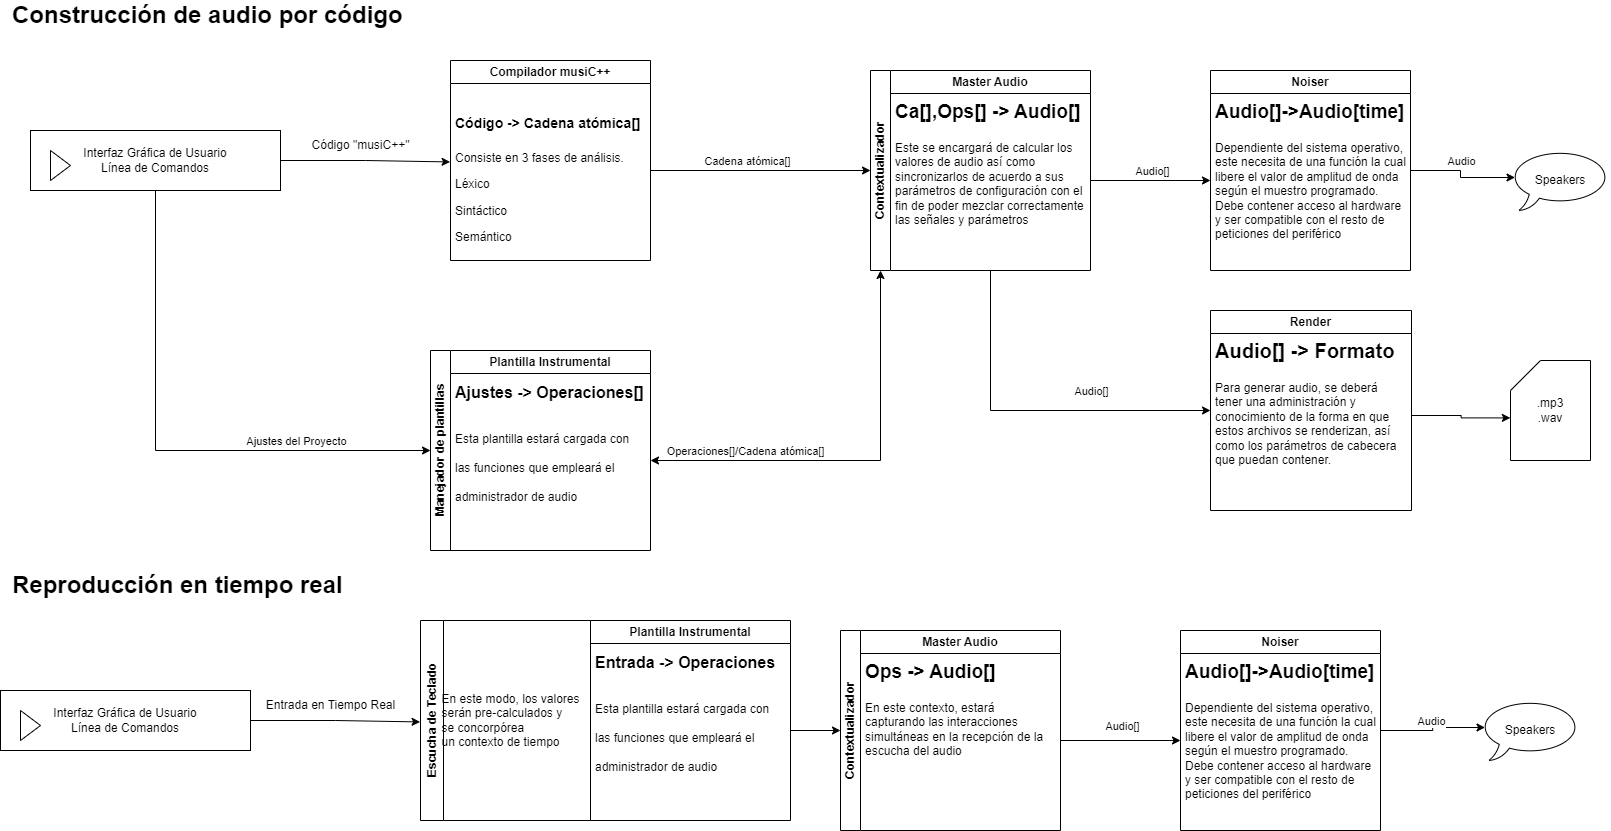

The diagram above was exported from draw.io. Its source (the exported page's mxGraphModel, read from the mxfile embedded in the PNG):
<mxGraphModel dx="2018" dy="1146" grid="1" gridSize="10" guides="1" tooltips="1" connect="1" arrows="1" fold="1" page="1" pageScale="1" pageWidth="1654" pageHeight="1169" math="0" shadow="0">
  <root>
    <mxCell id="0" />
    <mxCell id="1" parent="0" />
    <mxCell id="SXjZs9mQqCt03CzV64ax-4" style="edgeStyle=orthogonalEdgeStyle;rounded=0;orthogonalLoop=1;jettySize=auto;html=1;entryX=-0.002;entryY=0.384;entryDx=0;entryDy=0;entryPerimeter=0;" edge="1" parent="1" source="RooG3CQJPoZDVGUP1IlU-1" target="SXjZs9mQqCt03CzV64ax-3">
      <mxGeometry relative="1" as="geometry">
        <mxPoint x="430" y="240" as="targetPoint" />
      </mxGeometry>
    </mxCell>
    <mxCell id="SXjZs9mQqCt03CzV64ax-7" style="edgeStyle=orthogonalEdgeStyle;rounded=0;orthogonalLoop=1;jettySize=auto;html=1;entryX=0;entryY=0.5;entryDx=0;entryDy=0;" edge="1" parent="1" source="RooG3CQJPoZDVGUP1IlU-1" target="SXjZs9mQqCt03CzV64ax-9">
      <mxGeometry relative="1" as="geometry">
        <mxPoint x="340" y="510" as="targetPoint" />
        <Array as="points">
          <mxPoint x="155" y="530" />
        </Array>
      </mxGeometry>
    </mxCell>
    <mxCell id="SXjZs9mQqCt03CzV64ax-8" value="Ajustes del Proyecto" style="edgeLabel;html=1;align=center;verticalAlign=middle;resizable=0;points=[];" vertex="1" connectable="0" parent="SXjZs9mQqCt03CzV64ax-7">
      <mxGeometry x="0.5387" y="-2" relative="1" as="geometry">
        <mxPoint x="-12" y="-12" as="offset" />
      </mxGeometry>
    </mxCell>
    <mxCell id="RooG3CQJPoZDVGUP1IlU-1" value="Interfaz Gráfica de Usuario&lt;br&gt;Línea de Comandos" style="html=1;whiteSpace=wrap;container=1;recursiveResize=0;collapsible=0;" parent="1" vertex="1">
      <mxGeometry x="30" y="210" width="250" height="60" as="geometry" />
    </mxCell>
    <mxCell id="RooG3CQJPoZDVGUP1IlU-2" value="" style="triangle;html=1;whiteSpace=wrap;" parent="RooG3CQJPoZDVGUP1IlU-1" vertex="1">
      <mxGeometry x="20" y="20" width="20" height="30" as="geometry" />
    </mxCell>
    <mxCell id="SXjZs9mQqCt03CzV64ax-2" value="Compilador musiC++" style="swimlane;whiteSpace=wrap;html=1;" vertex="1" parent="1">
      <mxGeometry x="450" y="140" width="200" height="200" as="geometry">
        <mxRectangle x="440" y="-30" width="160" height="30" as="alternateBounds" />
      </mxGeometry>
    </mxCell>
    <mxCell id="SXjZs9mQqCt03CzV64ax-12" style="edgeStyle=orthogonalEdgeStyle;rounded=0;orthogonalLoop=1;jettySize=auto;html=1;entryX=0;entryY=0.5;entryDx=0;entryDy=0;" edge="1" parent="SXjZs9mQqCt03CzV64ax-2" target="SXjZs9mQqCt03CzV64ax-16">
      <mxGeometry relative="1" as="geometry">
        <mxPoint x="350" y="110" as="targetPoint" />
        <mxPoint x="200" y="110" as="sourcePoint" />
      </mxGeometry>
    </mxCell>
    <mxCell id="SXjZs9mQqCt03CzV64ax-13" value="Cadena atómica[]" style="edgeLabel;html=1;align=center;verticalAlign=middle;resizable=0;points=[];" vertex="1" connectable="0" parent="SXjZs9mQqCt03CzV64ax-12">
      <mxGeometry x="-0.256" y="-4" relative="1" as="geometry">
        <mxPoint x="14" y="-14" as="offset" />
      </mxGeometry>
    </mxCell>
    <mxCell id="SXjZs9mQqCt03CzV64ax-3" value="&lt;h1&gt;&lt;font style=&quot;font-size: 14px;&quot;&gt;Código -&amp;gt; Cadena atómica[]&lt;/font&gt;&lt;/h1&gt;&lt;p&gt;Consiste en 3 fases de análisis.&lt;/p&gt;&lt;p&gt;Léxico&lt;/p&gt;&lt;p&gt;Sintáctico&lt;/p&gt;&lt;p&gt;Semántico&lt;/p&gt;" style="text;html=1;strokeColor=none;fillColor=none;spacing=5;spacingTop=-20;whiteSpace=wrap;overflow=hidden;rounded=0;" vertex="1" parent="SXjZs9mQqCt03CzV64ax-2">
      <mxGeometry y="40" width="200" height="160" as="geometry" />
    </mxCell>
    <mxCell id="SXjZs9mQqCt03CzV64ax-5" value="Código &quot;musiC++&quot;" style="text;html=1;align=center;verticalAlign=middle;resizable=0;points=[];autosize=1;strokeColor=none;fillColor=none;" vertex="1" parent="1">
      <mxGeometry x="300" y="210" width="120" height="30" as="geometry" />
    </mxCell>
    <mxCell id="SXjZs9mQqCt03CzV64ax-9" value="Manejador de plantillas" style="swimlane;horizontal=0;whiteSpace=wrap;html=1;" vertex="1" parent="1">
      <mxGeometry x="430" y="430" width="20" height="200" as="geometry">
        <mxRectangle x="330" y="260" width="40" height="150" as="alternateBounds" />
      </mxGeometry>
    </mxCell>
    <mxCell id="SXjZs9mQqCt03CzV64ax-6" value="Plantilla Instrumental" style="swimlane;whiteSpace=wrap;html=1;" vertex="1" parent="1">
      <mxGeometry x="450" y="430" width="200" height="200" as="geometry" />
    </mxCell>
    <mxCell id="SXjZs9mQqCt03CzV64ax-10" value="&lt;h1&gt;&lt;span style=&quot;background-color: initial;&quot;&gt;&lt;font style=&quot;font-size: 16px;&quot;&gt;Ajustes -&amp;gt; Operaciones[]&lt;/font&gt;&lt;/span&gt;&lt;/h1&gt;&lt;h1&gt;&lt;span style=&quot;background-color: initial; font-size: 12px; font-weight: normal;&quot;&gt;Esta plantilla estará cargada con las funciones que empleará el administrador de audio&lt;/span&gt;&lt;br&gt;&lt;/h1&gt;" style="text;html=1;strokeColor=none;fillColor=none;spacing=5;spacingTop=-20;whiteSpace=wrap;overflow=hidden;rounded=0;" vertex="1" parent="SXjZs9mQqCt03CzV64ax-6">
      <mxGeometry y="20" width="200" height="180" as="geometry" />
    </mxCell>
    <mxCell id="SXjZs9mQqCt03CzV64ax-11" value="Master Audio" style="swimlane;whiteSpace=wrap;html=1;" vertex="1" parent="1">
      <mxGeometry x="890" y="150" width="200" height="200" as="geometry">
        <mxRectangle x="790" y="-30" width="120" height="30" as="alternateBounds" />
      </mxGeometry>
    </mxCell>
    <mxCell id="SXjZs9mQqCt03CzV64ax-24" style="edgeStyle=orthogonalEdgeStyle;rounded=0;orthogonalLoop=1;jettySize=auto;html=1;" edge="1" parent="SXjZs9mQqCt03CzV64ax-11" source="SXjZs9mQqCt03CzV64ax-17">
      <mxGeometry relative="1" as="geometry">
        <mxPoint x="320" y="110" as="targetPoint" />
      </mxGeometry>
    </mxCell>
    <mxCell id="SXjZs9mQqCt03CzV64ax-28" value="Audio[]" style="edgeLabel;html=1;align=center;verticalAlign=middle;resizable=0;points=[];" vertex="1" connectable="0" parent="SXjZs9mQqCt03CzV64ax-24">
      <mxGeometry x="-0.3088" y="3" relative="1" as="geometry">
        <mxPoint x="19" y="-7" as="offset" />
      </mxGeometry>
    </mxCell>
    <mxCell id="SXjZs9mQqCt03CzV64ax-17" value="&lt;h1&gt;&lt;font style=&quot;font-size: 19px;&quot;&gt;Ca[],Ops[] -&amp;gt; Audio[]&lt;/font&gt;&lt;/h1&gt;&lt;p&gt;Este se encargará de calcular los valores de audio así como sincronizarlos de acuerdo a sus parámetros de configuración con el fin de poder mezclar correctamente las señales y parámetros&lt;/p&gt;" style="text;html=1;strokeColor=none;fillColor=none;spacing=5;spacingTop=-20;whiteSpace=wrap;overflow=hidden;rounded=0;" vertex="1" parent="SXjZs9mQqCt03CzV64ax-11">
      <mxGeometry y="20" width="200" height="180" as="geometry" />
    </mxCell>
    <mxCell id="SXjZs9mQqCt03CzV64ax-15" value="" style="endArrow=classic;startArrow=classic;html=1;rounded=0;entryX=0.5;entryY=1;entryDx=0;entryDy=0;exitX=1;exitY=0.5;exitDx=0;exitDy=0;" edge="1" parent="1" source="SXjZs9mQqCt03CzV64ax-10" target="SXjZs9mQqCt03CzV64ax-16">
      <mxGeometry width="50" height="50" relative="1" as="geometry">
        <mxPoint x="730" y="470" as="sourcePoint" />
        <mxPoint x="780" y="420" as="targetPoint" />
        <Array as="points">
          <mxPoint x="880" y="540" />
        </Array>
      </mxGeometry>
    </mxCell>
    <mxCell id="SXjZs9mQqCt03CzV64ax-18" value="Operaciones[]/Cadena atómica[]" style="edgeLabel;html=1;align=center;verticalAlign=middle;resizable=0;points=[];" vertex="1" connectable="0" parent="SXjZs9mQqCt03CzV64ax-15">
      <mxGeometry x="-0.5571" y="2" relative="1" as="geometry">
        <mxPoint y="-8" as="offset" />
      </mxGeometry>
    </mxCell>
    <mxCell id="SXjZs9mQqCt03CzV64ax-16" value="Contextualizador" style="swimlane;horizontal=0;whiteSpace=wrap;html=1;" vertex="1" parent="1">
      <mxGeometry x="870" y="150" width="20" height="200" as="geometry" />
    </mxCell>
    <mxCell id="SXjZs9mQqCt03CzV64ax-26" style="edgeStyle=orthogonalEdgeStyle;rounded=0;orthogonalLoop=1;jettySize=auto;html=1;entryX=0.045;entryY=0.45;entryDx=0;entryDy=0;entryPerimeter=0;" edge="1" parent="1" source="SXjZs9mQqCt03CzV64ax-19" target="SXjZs9mQqCt03CzV64ax-25">
      <mxGeometry relative="1" as="geometry" />
    </mxCell>
    <mxCell id="SXjZs9mQqCt03CzV64ax-29" value="Audio" style="edgeLabel;html=1;align=center;verticalAlign=middle;resizable=0;points=[];" vertex="1" connectable="0" parent="SXjZs9mQqCt03CzV64ax-26">
      <mxGeometry x="-0.3409" y="-4" relative="1" as="geometry">
        <mxPoint x="14" y="-14" as="offset" />
      </mxGeometry>
    </mxCell>
    <mxCell id="SXjZs9mQqCt03CzV64ax-19" value="Noiser" style="swimlane;whiteSpace=wrap;html=1;" vertex="1" parent="1">
      <mxGeometry x="1210" y="150" width="200" height="200" as="geometry" />
    </mxCell>
    <mxCell id="SXjZs9mQqCt03CzV64ax-25" value="Speakers" style="whiteSpace=wrap;html=1;shape=mxgraph.basic.oval_callout" vertex="1" parent="1">
      <mxGeometry x="1510" y="230" width="100" height="60" as="geometry" />
    </mxCell>
    <mxCell id="SXjZs9mQqCt03CzV64ax-27" value="&lt;h1&gt;&lt;font style=&quot;font-size: 19px;&quot;&gt;Audio[]-&amp;gt;Audio[time]&lt;/font&gt;&lt;/h1&gt;&lt;p&gt;Dependiente del sistema operativo, este necesita de una función la cual libere el valor de amplitud de onda según el muestro programado. Debe contener acceso al hardware y ser compatible con el resto de peticiones del periférico&lt;/p&gt;" style="text;html=1;strokeColor=none;fillColor=none;spacing=5;spacingTop=-20;whiteSpace=wrap;overflow=hidden;rounded=0;" vertex="1" parent="1">
      <mxGeometry x="1210" y="170" width="200" height="180" as="geometry" />
    </mxCell>
    <mxCell id="SXjZs9mQqCt03CzV64ax-30" style="edgeStyle=orthogonalEdgeStyle;rounded=0;orthogonalLoop=1;jettySize=auto;html=1;entryX=-0.002;entryY=0.384;entryDx=0;entryDy=0;entryPerimeter=0;" edge="1" parent="1" source="SXjZs9mQqCt03CzV64ax-33">
      <mxGeometry relative="1" as="geometry">
        <mxPoint x="419.60000000000036" y="801.44" as="targetPoint" />
      </mxGeometry>
    </mxCell>
    <mxCell id="SXjZs9mQqCt03CzV64ax-33" value="Interfaz Gráfica de Usuario&lt;br&gt;Línea de Comandos" style="html=1;whiteSpace=wrap;container=1;recursiveResize=0;collapsible=0;" vertex="1" parent="1">
      <mxGeometry y="770" width="250" height="60" as="geometry" />
    </mxCell>
    <mxCell id="SXjZs9mQqCt03CzV64ax-34" value="" style="triangle;html=1;whiteSpace=wrap;" vertex="1" parent="SXjZs9mQqCt03CzV64ax-33">
      <mxGeometry x="20" y="20" width="20" height="30" as="geometry" />
    </mxCell>
    <mxCell id="SXjZs9mQqCt03CzV64ax-39" value="Entrada en Tiempo Real" style="text;html=1;align=center;verticalAlign=middle;resizable=0;points=[];autosize=1;strokeColor=none;fillColor=none;" vertex="1" parent="1">
      <mxGeometry x="255" y="770" width="150" height="30" as="geometry" />
    </mxCell>
    <mxCell id="SXjZs9mQqCt03CzV64ax-41" value="Plantilla Instrumental" style="swimlane;whiteSpace=wrap;html=1;" vertex="1" parent="1">
      <mxGeometry x="590" y="700" width="200" height="200" as="geometry" />
    </mxCell>
    <mxCell id="SXjZs9mQqCt03CzV64ax-42" value="&lt;h1&gt;&lt;span style=&quot;background-color: initial;&quot;&gt;&lt;font style=&quot;font-size: 16px;&quot;&gt;Entrada -&amp;gt; Operaciones&lt;/font&gt;&lt;/span&gt;&lt;/h1&gt;&lt;h1&gt;&lt;span style=&quot;background-color: initial; font-size: 12px; font-weight: normal;&quot;&gt;Esta plantilla estará cargada con las funciones que empleará el administrador de audio&lt;/span&gt;&lt;br&gt;&lt;/h1&gt;" style="text;html=1;strokeColor=none;fillColor=none;spacing=5;spacingTop=-20;whiteSpace=wrap;overflow=hidden;rounded=0;" vertex="1" parent="SXjZs9mQqCt03CzV64ax-41">
      <mxGeometry y="20" width="200" height="180" as="geometry" />
    </mxCell>
    <mxCell id="SXjZs9mQqCt03CzV64ax-43" value="Master Audio" style="swimlane;whiteSpace=wrap;html=1;" vertex="1" parent="1">
      <mxGeometry x="860" y="710" width="200" height="200" as="geometry">
        <mxRectangle x="790" y="-30" width="120" height="30" as="alternateBounds" />
      </mxGeometry>
    </mxCell>
    <mxCell id="SXjZs9mQqCt03CzV64ax-44" style="edgeStyle=orthogonalEdgeStyle;rounded=0;orthogonalLoop=1;jettySize=auto;html=1;" edge="1" parent="SXjZs9mQqCt03CzV64ax-43" source="SXjZs9mQqCt03CzV64ax-46">
      <mxGeometry relative="1" as="geometry">
        <mxPoint x="320" y="110" as="targetPoint" />
      </mxGeometry>
    </mxCell>
    <mxCell id="SXjZs9mQqCt03CzV64ax-59" value="Audio[]" style="edgeLabel;html=1;align=center;verticalAlign=middle;resizable=0;points=[];" vertex="1" connectable="0" parent="SXjZs9mQqCt03CzV64ax-44">
      <mxGeometry x="0.2186" y="-2" relative="1" as="geometry">
        <mxPoint x="-13" y="-17" as="offset" />
      </mxGeometry>
    </mxCell>
    <mxCell id="SXjZs9mQqCt03CzV64ax-46" value="&lt;h1&gt;&lt;font style=&quot;font-size: 19px;&quot;&gt;Ops -&amp;gt; Audio[]&lt;/font&gt;&lt;/h1&gt;&lt;p&gt;En este contexto, estará capturando las interacciones simultáneas en la recepción de la escucha del audio&lt;/p&gt;" style="text;html=1;strokeColor=none;fillColor=none;spacing=5;spacingTop=-20;whiteSpace=wrap;overflow=hidden;rounded=0;" vertex="1" parent="SXjZs9mQqCt03CzV64ax-43">
      <mxGeometry y="20" width="200" height="180" as="geometry" />
    </mxCell>
    <mxCell id="SXjZs9mQqCt03CzV64ax-49" value="Contextualizador" style="swimlane;horizontal=0;whiteSpace=wrap;html=1;" vertex="1" parent="1">
      <mxGeometry x="840" y="710" width="20" height="200" as="geometry" />
    </mxCell>
    <mxCell id="SXjZs9mQqCt03CzV64ax-50" style="edgeStyle=orthogonalEdgeStyle;rounded=0;orthogonalLoop=1;jettySize=auto;html=1;entryX=0.045;entryY=0.45;entryDx=0;entryDy=0;entryPerimeter=0;" edge="1" parent="1" source="SXjZs9mQqCt03CzV64ax-52">
      <mxGeometry relative="1" as="geometry">
        <mxPoint x="1484.5" y="807.0000000000002" as="targetPoint" />
      </mxGeometry>
    </mxCell>
    <mxCell id="SXjZs9mQqCt03CzV64ax-51" value="Audio" style="edgeLabel;html=1;align=center;verticalAlign=middle;resizable=0;points=[];" vertex="1" connectable="0" parent="SXjZs9mQqCt03CzV64ax-50">
      <mxGeometry x="-0.3409" y="-4" relative="1" as="geometry">
        <mxPoint x="14" y="-14" as="offset" />
      </mxGeometry>
    </mxCell>
    <mxCell id="SXjZs9mQqCt03CzV64ax-52" value="Noiser" style="swimlane;whiteSpace=wrap;html=1;" vertex="1" parent="1">
      <mxGeometry x="1180" y="710" width="200" height="200" as="geometry" />
    </mxCell>
    <mxCell id="SXjZs9mQqCt03CzV64ax-53" value="Speakers" style="whiteSpace=wrap;html=1;shape=mxgraph.basic.oval_callout" vertex="1" parent="1">
      <mxGeometry x="1480" y="780" width="100" height="60" as="geometry" />
    </mxCell>
    <mxCell id="SXjZs9mQqCt03CzV64ax-54" value="&lt;h1&gt;&lt;font style=&quot;font-size: 19px;&quot;&gt;Audio[]-&amp;gt;Audio[time]&lt;/font&gt;&lt;/h1&gt;&lt;p&gt;Dependiente del sistema operativo, este necesita de una función la cual libere el valor de amplitud de onda según el muestro programado. Debe contener acceso al hardware y ser compatible con el resto de peticiones del periférico&lt;/p&gt;" style="text;html=1;strokeColor=none;fillColor=none;spacing=5;spacingTop=-20;whiteSpace=wrap;overflow=hidden;rounded=0;" vertex="1" parent="1">
      <mxGeometry x="1180" y="730" width="200" height="180" as="geometry" />
    </mxCell>
    <mxCell id="SXjZs9mQqCt03CzV64ax-55" style="edgeStyle=orthogonalEdgeStyle;rounded=0;orthogonalLoop=1;jettySize=auto;html=1;exitX=1;exitY=0.5;exitDx=0;exitDy=0;entryX=0;entryY=0.5;entryDx=0;entryDy=0;" edge="1" parent="1" source="SXjZs9mQqCt03CzV64ax-42" target="SXjZs9mQqCt03CzV64ax-49">
      <mxGeometry relative="1" as="geometry" />
    </mxCell>
    <mxCell id="SXjZs9mQqCt03CzV64ax-56" value="Escucha de Teclado" style="swimlane;horizontal=0;whiteSpace=wrap;html=1;" vertex="1" parent="1">
      <mxGeometry x="420" y="700" width="170" height="200" as="geometry">
        <mxRectangle x="430" y="570" width="200" height="200" as="alternateBounds" />
      </mxGeometry>
    </mxCell>
    <mxCell id="SXjZs9mQqCt03CzV64ax-58" value="&lt;div style=&quot;text-align: justify;&quot;&gt;&lt;span style=&quot;background-color: initial;&quot;&gt;En este modo, los valores&lt;/span&gt;&lt;/div&gt;&lt;div style=&quot;text-align: justify;&quot;&gt;&lt;span style=&quot;background-color: initial;&quot;&gt;serán pre-calculados y&lt;/span&gt;&lt;/div&gt;&lt;div style=&quot;text-align: justify;&quot;&gt;&lt;span style=&quot;background-color: initial;&quot;&gt;se concorpórea&lt;/span&gt;&lt;/div&gt;&lt;div style=&quot;text-align: justify;&quot;&gt;&lt;span style=&quot;background-color: initial;&quot;&gt;un contexto de tiempo&lt;/span&gt;&lt;/div&gt;" style="text;html=1;align=center;verticalAlign=middle;resizable=0;points=[];autosize=1;strokeColor=none;fillColor=none;" vertex="1" parent="1">
      <mxGeometry x="430" y="765" width="160" height="70" as="geometry" />
    </mxCell>
    <mxCell id="SXjZs9mQqCt03CzV64ax-60" value="Render" style="swimlane;whiteSpace=wrap;html=1;" vertex="1" parent="1">
      <mxGeometry x="1210" y="390" width="201" height="200" as="geometry" />
    </mxCell>
    <mxCell id="SXjZs9mQqCt03CzV64ax-63" value="&lt;h1&gt;&lt;font style=&quot;font-size: 20px;&quot;&gt;Audio[] -&amp;gt; Formato&lt;/font&gt;&lt;/h1&gt;&lt;p&gt;Para generar audio, se deberá tener una administración y conocimiento de la forma en que estos archivos se renderizan, así como los parámetros de cabecera que puedan contener.&lt;/p&gt;" style="text;html=1;strokeColor=none;fillColor=none;spacing=5;spacingTop=-20;whiteSpace=wrap;overflow=hidden;rounded=0;" vertex="1" parent="SXjZs9mQqCt03CzV64ax-60">
      <mxGeometry y="20" width="201" height="170" as="geometry" />
    </mxCell>
    <mxCell id="SXjZs9mQqCt03CzV64ax-61" value=".mp3&lt;br&gt;.wav&lt;br&gt;" style="shape=card;whiteSpace=wrap;html=1;" vertex="1" parent="1">
      <mxGeometry x="1510" y="440" width="80" height="100" as="geometry" />
    </mxCell>
    <mxCell id="SXjZs9mQqCt03CzV64ax-62" style="edgeStyle=orthogonalEdgeStyle;rounded=0;orthogonalLoop=1;jettySize=auto;html=1;exitX=0.5;exitY=1;exitDx=0;exitDy=0;entryX=0;entryY=0.5;entryDx=0;entryDy=0;" edge="1" parent="1" source="SXjZs9mQqCt03CzV64ax-17" target="SXjZs9mQqCt03CzV64ax-60">
      <mxGeometry relative="1" as="geometry" />
    </mxCell>
    <mxCell id="SXjZs9mQqCt03CzV64ax-64" value="Audio[]" style="edgeLabel;html=1;align=center;verticalAlign=middle;resizable=0;points=[];" vertex="1" connectable="0" parent="SXjZs9mQqCt03CzV64ax-62">
      <mxGeometry x="0.3179" y="-1" relative="1" as="geometry">
        <mxPoint x="2" y="-21" as="offset" />
      </mxGeometry>
    </mxCell>
    <mxCell id="SXjZs9mQqCt03CzV64ax-65" style="edgeStyle=orthogonalEdgeStyle;rounded=0;orthogonalLoop=1;jettySize=auto;html=1;entryX=-0.002;entryY=0.574;entryDx=0;entryDy=0;entryPerimeter=0;fontFamily=Helvetica;fontSize=12;fontColor=default;" edge="1" parent="1" source="SXjZs9mQqCt03CzV64ax-63" target="SXjZs9mQqCt03CzV64ax-61">
      <mxGeometry relative="1" as="geometry" />
    </mxCell>
    <mxCell id="SXjZs9mQqCt03CzV64ax-67" value="&lt;font style=&quot;font-size: 24px;&quot;&gt;&lt;b&gt;Reproducción en tiempo real&lt;/b&gt;&lt;/font&gt;" style="text;html=1;strokeColor=none;fillColor=none;align=left;verticalAlign=middle;whiteSpace=wrap;rounded=0;fontSize=12;fontFamily=Helvetica;fontColor=default;" vertex="1" parent="1">
      <mxGeometry x="10" y="650" width="590" height="30" as="geometry" />
    </mxCell>
    <mxCell id="SXjZs9mQqCt03CzV64ax-68" value="&lt;font style=&quot;font-size: 24px;&quot;&gt;&lt;b&gt;Construcción de audio por código&lt;/b&gt;&lt;/font&gt;" style="text;html=1;strokeColor=none;fillColor=none;align=left;verticalAlign=middle;whiteSpace=wrap;rounded=0;fontSize=12;fontFamily=Helvetica;fontColor=default;" vertex="1" parent="1">
      <mxGeometry x="10" y="80" width="590" height="30" as="geometry" />
    </mxCell>
  </root>
</mxGraphModel>